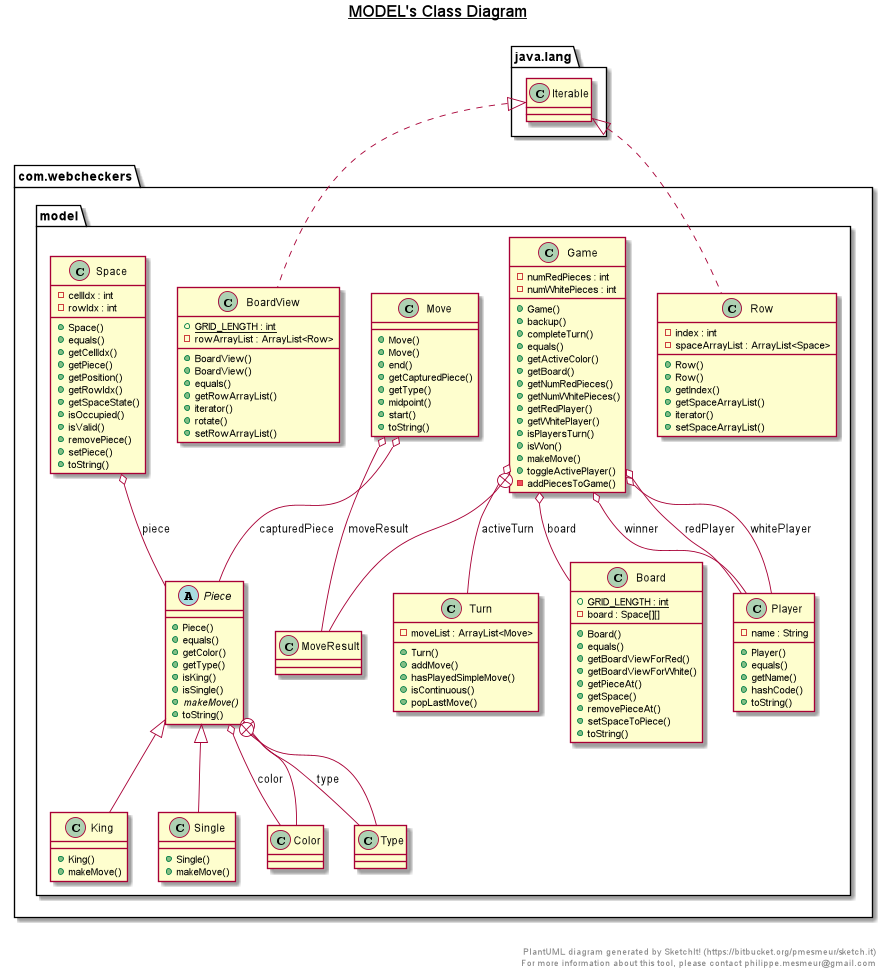

The diagram above was rendered by PlantUML. Its source (embedded in the PNG):
@startuml

title __MODEL's Class Diagram__\n

  namespace com.webcheckers {
    namespace model {
      class com.webcheckers.model.Board {
          {static} + GRID_LENGTH : int
          - board : Space[][]
          + Board()
          + equals()
          + getBoardViewForRed()
          + getBoardViewForWhite()
          + getPieceAt()
          + getSpace()
          + removePieceAt()
          + setSpaceToPiece()
          + toString()
      }
    }
  }
  

  namespace com.webcheckers {
    namespace model {
      class com.webcheckers.model.BoardView {
          {static} + GRID_LENGTH : int
          - rowArrayList : ArrayList<Row>
          + BoardView()
          + BoardView()
          + equals()
          + getRowArrayList()
          + iterator()
          + rotate()
          + setRowArrayList()
      }
    }
  }
  

  namespace com.webcheckers {
    namespace model {
      class com.webcheckers.model.Game {
          - numRedPieces : int
          - numWhitePieces : int
          + Game()
          + backup()
          + completeTurn()
          + equals()
          + getActiveColor()
          + getBoard()
          + getNumRedPieces()
          + getNumWhitePieces()
          + getRedPlayer()
          + getWhitePlayer()
          + isPlayersTurn()
          + isWon()
          + makeMove()
          + toggleActivePlayer()
          - addPiecesToGame()
      }
    }
  }
  

  

  namespace com.webcheckers {
    namespace model {
      class com.webcheckers.model.King {
          + King()
          + makeMove()
      }
    }
  }
  

  namespace com.webcheckers {
    namespace model {
      class com.webcheckers.model.Move {
          + Move()
          + Move()
          + end()
          + getCapturedPiece()
          + getType()
          + midpoint()
          + start()
          + toString()
      }
    }
  }
  

  namespace com.webcheckers {
    namespace model {
      abstract class com.webcheckers.model.Piece {
          + Piece()
          + equals()
          + getColor()
          + getType()
          + isKing()
          + isSingle()
          {abstract} + makeMove()
          + toString()
      }
    }
  }
  


  namespace com.webcheckers {
    namespace model {
      class com.webcheckers.model.Player {
          - name : String
          + Player()
          + equals()
          + getName()
          + hashCode()
          + toString()
      }
    }
  }
  

  namespace com.webcheckers {
    namespace model {
      class com.webcheckers.model.Row {
          - index : int
          - spaceArrayList : ArrayList<Space>
          + Row()
          + Row()
          + getIndex()
          + getSpaceArrayList()
          + iterator()
          + setSpaceArrayList()
      }
    }
  }
  

  namespace com.webcheckers {
    namespace model {
      class com.webcheckers.model.Single {
          + Single()
          + makeMove()
      }
    }
  }
  

  namespace com.webcheckers {
    namespace model {
      class com.webcheckers.model.Space {
          - cellIdx : int
          - rowIdx : int
          + Space()
          + equals()
          + getCellIdx()
          + getPiece()
          + getPosition()
          + getRowIdx()
          + getSpaceState()
          + isOccupied()
          + isValid()
          + removePiece()
          + setPiece()
          + toString()
      }
    }
  }

  

  namespace com.webcheckers {
    namespace model {
      class com.webcheckers.model.Turn {
          - moveList : ArrayList<Move>
          + Turn()
          + addMove()
          + hasPlayedSimpleMove()
          + isContinuous()
          + popLastMove()
      }
    }
  }
  

  com.webcheckers.model.BoardView .up.|> java.lang.Iterable
  com.webcheckers.model.Game o-- com.webcheckers.model.Turn : activeTurn
  com.webcheckers.model.Game o-- com.webcheckers.model.Board : board
  com.webcheckers.model.Game o-- com.webcheckers.model.Player : redPlayer
  com.webcheckers.model.Game o-- com.webcheckers.model.Player : whitePlayer
  com.webcheckers.model.Game o-- com.webcheckers.model.Player : winner
  com.webcheckers.model.Game +-down- com.webcheckers.model.Game.MoveResult
  com.webcheckers.model.King -up-|> com.webcheckers.model.Piece
  com.webcheckers.model.Move o-- com.webcheckers.model.Piece : capturedPiece
  com.webcheckers.model.Move o-- com.webcheckers.model.Game.MoveResult : moveResult
  com.webcheckers.model.Piece o-- com.webcheckers.model.Piece.Color : color
  com.webcheckers.model.Piece o-- com.webcheckers.model.Piece.Type : type
  com.webcheckers.model.Piece +-down- com.webcheckers.model.Piece.Color
  com.webcheckers.model.Piece +-down- com.webcheckers.model.Piece.Type
  com.webcheckers.model.Row .up.|> java.lang.Iterable
  com.webcheckers.model.Single -up-|> com.webcheckers.model.Piece
  com.webcheckers.model.Space o-- com.webcheckers.model.Piece : piece


right footer


PlantUML diagram generated by SketchIt! (https://bitbucket.org/pmesmeur/sketch.it)
For more information about this tool, please contact philippe.mesmeur@gmail.com
endfooter

@enduml